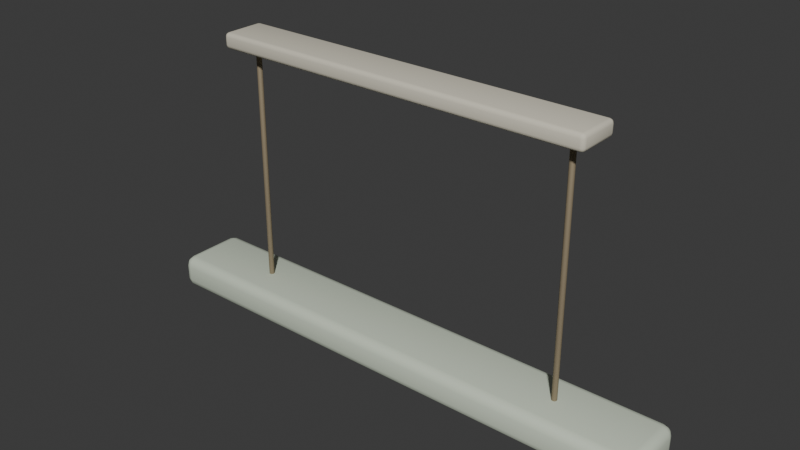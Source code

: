 # Source: linear-pendant.blend  (saved by Blender 5.2.44; exported with 4.5.12 LTS)
import bpy
from mathutils import Matrix  # noqa: F401  (used for matrix-valued properties, if any)

bpy.ops.wm.read_factory_settings(use_empty=True)
scene = bpy.context.scene
scene.name = 'Scene'

# ---- collections
col_collection = bpy.data.collections.new('Collection'); scene.collection.children.link(col_collection)

# ---- materials (node trees are filled in below, after node groups)
mat_variant_surface_001 = bpy.data.materials.new('variant-surface.001')
mat_variant_surface_001.diffuse_color = (0.62, 0.69, 0.56, 1.0)
mat_warm_diffuser = bpy.data.materials.new('warm-diffuser')
mat_warm_diffuser.diffuse_color = (0.95, 0.8, 0.52, 1.0)
mat_pulls_and_controls = bpy.data.materials.new('pulls-and-controls')
mat_pulls_and_controls.diffuse_color = (0.31, 0.25, 0.16, 1.0)
mat_cabinet_body = bpy.data.materials.new('cabinet-body')
mat_cabinet_body.diffuse_color = (0.69, 0.65, 0.53, 1.0)

# ---- material node trees
mat_variant_surface_001.use_nodes = True; mat_variant_surface_001.node_tree.nodes.clear()
_N = mat_variant_surface_001.node_tree.nodes; _L = mat_variant_surface_001.node_tree.links
n0 = _N.new('ShaderNodeBsdfPrincipled'); n0.name = 'Principled BSDF'; n0.location = (-200, 100)
n0.inputs[0].default_value = (0.62, 0.69, 0.56, 1.0)
n0.inputs[2].default_value = 0.95
n0.inputs[10].default_value = 0.005
n1 = _N.new('ShaderNodeOutputMaterial'); n1.name = 'Material Output'; n1.location = (200, 100)
_L.new(n0.outputs[0], n1.inputs[0])
n1.is_active_output = True
mat_warm_diffuser.use_nodes = True; mat_warm_diffuser.node_tree.nodes.clear()
_N = mat_warm_diffuser.node_tree.nodes; _L = mat_warm_diffuser.node_tree.links
n0 = _N.new('ShaderNodeBsdfPrincipled'); n0.name = 'Principled BSDF'; n0.location = (-200, 100)
n0.inputs[0].default_value = (0.95, 0.8, 0.52, 1.0)
n0.inputs[2].default_value = 0.85
n0.inputs[10].default_value = 0.005
n0.inputs[27].default_value = (1.0, 0.78, 0.4, 1.0)
n0.inputs[28].default_value = 0.4
n1 = _N.new('ShaderNodeOutputMaterial'); n1.name = 'Material Output'; n1.location = (200, 100)
_L.new(n0.outputs[0], n1.inputs[0])
n1.is_active_output = True
mat_pulls_and_controls.use_nodes = True; mat_pulls_and_controls.node_tree.nodes.clear()
_N = mat_pulls_and_controls.node_tree.nodes; _L = mat_pulls_and_controls.node_tree.links
n0 = _N.new('ShaderNodeBsdfPrincipled'); n0.name = 'Principled BSDF'; n0.location = (-200, 100)
n0.inputs[0].default_value = (0.31, 0.25, 0.16, 1.0)
n0.inputs[1].default_value = 0.25
n0.inputs[2].default_value = 0.68
n0.inputs[10].default_value = 0.005
n1 = _N.new('ShaderNodeOutputMaterial'); n1.name = 'Material Output'; n1.location = (200, 100)
_L.new(n0.outputs[0], n1.inputs[0])
n1.is_active_output = True
mat_cabinet_body.use_nodes = True; mat_cabinet_body.node_tree.nodes.clear()
_N = mat_cabinet_body.node_tree.nodes; _L = mat_cabinet_body.node_tree.links
n0 = _N.new('ShaderNodeBsdfPrincipled'); n0.name = 'Principled BSDF'; n0.location = (-200, 100)
n0.inputs[0].default_value = (0.69, 0.65, 0.53, 1.0)
n0.inputs[2].default_value = 0.94
n0.inputs[10].default_value = 0.005
n1 = _N.new('ShaderNodeOutputMaterial'); n1.name = 'Material Output'; n1.location = (200, 100)
_L.new(n0.outputs[0], n1.inputs[0])
n1.is_active_output = True

# ---- world
world_world = bpy.data.worlds.new('World'); scene.world = world_world
world_world.use_nodes = True; world_world.node_tree.nodes.clear()
_N = world_world.node_tree.nodes; _L = world_world.node_tree.links
n0 = _N.new('ShaderNodeOutputWorld'); n0.name = 'World Output'; n0.location = (200, 100)
n1 = _N.new('ShaderNodeBackground'); n1.name = 'Background'; n1.location = (-200, 100)
n1.inputs[0].default_value = (0.05088, 0.05088, 0.05088, 1.0)
_L.new(n1.outputs[0], n0.inputs[0])
n0.is_active_output = True
world_world.color = (0.05088, 0.05088, 0.05088)
world_world.sun_shadow_jitter_overblur = 0.0

# ---- meshes
me_cube_945 = bpy.data.meshes.new('Cube.945')
me_cube_945.from_pydata([(-0.579, -0.059, 0.0), (-0.579, -0.08, 0.021), (-0.6, -0.059, 0.021), (-0.579, -0.06949, 0.002806), (-0.5895, -0.059, 0.002806), (-0.589, -0.06904, 0.005531), (-0.5895, -0.07719, 0.021), (-0.579, -0.07719, 0.01051), (-0.589, -0.07447, 0.01096), (-0.5972, -0.059, 0.01051), (-0.5972, -0.06949, 0.021), (-0.5945, -0.06904, 0.01096), (-0.579, -0.08, 0.054), (-0.579, -0.059, 0.075), (-0.6, -0.059, 0.054), (-0.579, -0.07719, 0.06449), (-0.5895, -0.07719, 0.054), (-0.589, -0.07447, 0.06404), (-0.5895, -0.059, 0.07219), (-0.579, -0.06949, 0.07219), (-0.589, -0.06904, 0.06947), (-0.5972, -0.06949, 0.054), (-0.5972, -0.059, 0.06449), (-0.5945, -0.06904, 0.06404), (-0.579, 0.059, 0.0), (-0.6, 0.059, 0.021), (-0.579, 0.08, 0.021), (-0.5895, 0.059, 0.002806), (-0.579, 0.06949, 0.002806), (-0.589, 0.06904, 0.005531), (-0.5972, 0.06949, 0.021), (-0.5972, 0.059, 0.01051), (-0.5945, 0.06904, 0.01096), (-0.579, 0.07719, 0.01051), (-0.5895, 0.07719, 0.021), (-0.589, 0.07447, 0.01096), (-0.579, 0.059, 0.075), (-0.579, 0.08, 0.054), (-0.6, 0.059, 0.054), (-0.579, 0.06949, 0.07219), (-0.5895, 0.059, 0.07219), (-0.589, 0.06904, 0.06947), (-0.5895, 0.07719, 0.054), (-0.579, 0.07719, 0.06449), (-0.589, 0.07447, 0.06404), (-0.5972, 0.059, 0.06449), (-0.5972, 0.06949, 0.054), (-0.5945, 0.06904, 0.06404), (0.579, -0.059, 0.0), (0.6, -0.059, 0.021), (0.579, -0.08, 0.021), (0.5895, -0.059, 0.002806), (0.579, -0.06949, 0.002806), (0.589, -0.06904, 0.005531), (0.5972, -0.06949, 0.021), (0.5972, -0.059, 0.01051), (0.5945, -0.06904, 0.01096), (0.579, -0.07719, 0.01051), (0.5895, -0.07719, 0.021), (0.589, -0.07447, 0.01096), (0.579, -0.059, 0.075), (0.579, -0.08, 0.054), (0.6, -0.059, 0.054), (0.579, -0.06949, 0.07219), (0.5895, -0.059, 0.07219), (0.589, -0.06904, 0.06947), (0.5895, -0.07719, 0.054), (0.579, -0.07719, 0.06449), (0.589, -0.07447, 0.06404), (0.5972, -0.059, 0.06449), (0.5972, -0.06949, 0.054), (0.5945, -0.06904, 0.06404), (0.579, 0.059, 0.0), (0.579, 0.08, 0.021), (0.6, 0.059, 0.021), (0.579, 0.06949, 0.002806), (0.5895, 0.059, 0.002806), (0.589, 0.06904, 0.005531), (0.5895, 0.07719, 0.021), (0.579, 0.07719, 0.01051), (0.589, 0.07447, 0.01096), (0.5972, 0.059, 0.01051), (0.5972, 0.06949, 0.021), (0.5945, 0.06904, 0.01096), (0.579, 0.059, 0.075), (0.6, 0.059, 0.054), (0.579, 0.08, 0.054), (0.5895, 0.059, 0.07219), (0.579, 0.06949, 0.07219), (0.589, 0.06904, 0.06947), (0.5972, 0.06949, 0.054), (0.5972, 0.059, 0.06449), (0.5945, 0.06904, 0.06404), (0.579, 0.07719, 0.06449), (0.5895, 0.07719, 0.054), (0.589, 0.07447, 0.06404)], [], [(0, 3, 5, 4), (3, 7, 8, 5), (1, 6, 8, 7), (6, 10, 11, 8), (2, 9, 11, 10), (9, 4, 5, 11), (5, 8, 11), (12, 15, 17, 16), (15, 19, 20, 17), (13, 18, 20, 19), (18, 22, 23, 20), (14, 21, 23, 22), (21, 16, 17, 23), (17, 20, 23), (24, 27, 29, 28), (27, 31, 32, 29), (25, 30, 32, 31), (30, 34, 35, 32), (26, 33, 35, 34), (33, 28, 29, 35), (29, 32, 35), (36, 39, 41, 40), (39, 43, 44, 41), (37, 42, 44, 43), (42, 46, 47, 44), (38, 45, 47, 46), (45, 40, 41, 47), (41, 44, 47), (48, 51, 53, 52), (51, 55, 56, 53), (49, 54, 56, 55), (54, 58, 59, 56), (50, 57, 59, 58), (57, 52, 53, 59), (53, 56, 59), (60, 63, 65, 64), (63, 67, 68, 65), (61, 66, 68, 67), (66, 70, 71, 68), (62, 69, 71, 70), (69, 64, 65, 71), (65, 68, 71), (72, 75, 77, 76), (75, 79, 80, 77), (73, 78, 80, 79), (78, 82, 83, 80), (74, 81, 83, 82), (81, 76, 77, 83), (77, 80, 83), (84, 87, 89, 88), (87, 91, 92, 89), (85, 90, 92, 91), (90, 94, 95, 92), (86, 93, 95, 94), (93, 88, 89, 95), (89, 92, 95), (24, 0, 4, 27), (27, 4, 9, 31), (31, 9, 2, 25), (1, 12, 16, 6), (6, 16, 21, 10), (10, 21, 14, 2), (13, 36, 40, 18), (18, 40, 45, 22), (22, 45, 38, 14), (37, 26, 34, 42), (42, 34, 30, 46), (46, 30, 25, 38), (72, 24, 28, 75), (75, 28, 33, 79), (79, 33, 26, 73), (36, 84, 88, 39), (39, 88, 93, 43), (43, 93, 86, 37), (85, 74, 82, 90), (90, 82, 78, 94), (94, 78, 73, 86), (48, 72, 76, 51), (51, 76, 81, 55), (55, 81, 74, 49), (84, 60, 64, 87), (87, 64, 69, 91), (91, 69, 62, 85), (61, 50, 58, 66), (66, 58, 54, 70), (70, 54, 49, 62), (0, 48, 52, 3), (3, 52, 57, 7), (7, 57, 50, 1), (60, 13, 19, 63), (63, 19, 15, 67), (67, 15, 12, 61), (24, 72, 48, 0), (2, 14, 38, 25), (50, 61, 12, 1), (84, 36, 13, 60), (26, 37, 86, 73), (74, 85, 62, 49)])
me_cube_945.polygons.foreach_set('use_smooth', [True] * 98)
_uv = me_cube_945.uv_layers.new(name='UVMap')
_uv.uv.foreach_set('vector', [0.0383, 0.0383, 0.02088, 0.0383, 0.02162, 0.02162, 0.0383, 0.02088, 0.5532, 1.873, 0.5661, 1.87, 0.5668, 1.887, 0.5578, 1.889, 0.5835, 1.868, 0.5835, 1.886, 0.5668, 1.887, 0.5661, 1.87, 0.5835, 1.886, 0.5835, 1.902, 0.5668, 1.898, 0.5668, 1.887, 0.8463, 0.02346, 0.8289, 0.02478, 0.8296, 0.01006, 0.8463, 0.008075, 0.0383, 0.008075, 0.0383, 0.02088, 0.02162, 0.02162, 0.02162, 0.0126, 0.5578, 1.889, 0.5668, 1.887, 0.5668, 1.898, 0.6383, 1.868, 0.6557, 1.87, 0.655, 1.887, 0.6383, 1.886, 0.6557, 1.87, 0.6685, 1.873, 0.664, 1.889, 0.655, 1.887, 0.3109, 1.962, 0.3109, 1.979, 0.2942, 1.978, 0.2935, 1.962, 0.3109, 1.979, 0.3109, 1.992, 0.2942, 1.987, 0.2942, 1.978, 0.9011, 0.02346, 0.9011, 0.008075, 0.9178, 0.01006, 0.9185, 0.02478, 0.6383, 1.902, 0.6383, 1.886, 0.655, 1.887, 0.655, 1.898, 0.655, 1.887, 0.664, 1.889, 0.655, 1.898, 0.2343, 0.0383, 0.2343, 0.02088, 0.251, 0.02162, 0.2517, 0.0383, 0.8161, 0.2164, 0.8289, 0.2128, 0.8296, 0.23, 0.8206, 0.2326, 0.8463, 0.2114, 0.8463, 0.2295, 0.8296, 0.23, 0.8289, 0.2128, 0.8463, 0.2295, 0.8463, 0.2454, 0.8296, 0.2412, 0.8296, 0.23, 0.7149, 0.02346, 0.6975, 0.02478, 0.6982, 0.01006, 0.7149, 0.008075, 0.2645, 0.0383, 0.2517, 0.0383, 0.251, 0.02162, 0.26, 0.02162, 0.8206, 0.2326, 0.8296, 0.23, 0.8296, 0.2412, 0.5069, 1.962, 0.5243, 1.962, 0.5236, 1.978, 0.5069, 1.979, 0.5243, 1.962, 0.5371, 1.962, 0.5326, 1.978, 0.5236, 1.978, 0.7697, 0.02346, 0.7697, 0.008075, 0.7864, 0.01006, 0.7871, 0.02478, 0.9011, 0.2454, 0.9011, 0.2295, 0.9178, 0.23, 0.9178, 0.2412, 0.9011, 0.2114, 0.9185, 0.2128, 0.9178, 0.23, 0.9011, 0.2295, 0.9185, 0.2128, 0.9313, 0.2164, 0.9268, 0.2326, 0.9178, 0.23, 0.9268, 0.2326, 0.9178, 0.2412, 0.9178, 0.23, 0.0383, 1.962, 0.0383, 1.979, 0.02162, 1.978, 0.02088, 1.962, 0.8161, 0.4698, 0.8289, 0.4662, 0.8296, 0.4835, 0.8206, 0.486, 0.8463, 0.4649, 0.8463, 0.4829, 0.8296, 0.4835, 0.8289, 0.4662, 0.8463, 0.4829, 0.8463, 0.4988, 0.8296, 0.4947, 0.8296, 0.4835, 0.5835, 0.02346, 0.5661, 0.02478, 0.5668, 0.01006, 0.5835, 0.008075, 0.008075, 1.962, 0.02088, 1.962, 0.02162, 1.978, 0.0126, 1.978, 0.8206, 0.486, 0.8296, 0.4835, 0.8296, 0.4947, 0.3109, 0.0383, 0.2935, 0.0383, 0.2942, 0.02162, 0.3109, 0.02088, 0.2935, 0.0383, 0.2807, 0.0383, 0.2852, 0.02162, 0.2942, 0.02162, 0.6383, 0.02346, 0.6383, 0.008075, 0.655, 0.01006, 0.6557, 0.02478, 0.9011, 0.4988, 0.9011, 0.4829, 0.9178, 0.4835, 0.9178, 0.4947, 0.9011, 0.4649, 0.9185, 0.4662, 0.9178, 0.4835, 0.9011, 0.4829, 0.9185, 0.4662, 0.9313, 0.4698, 0.9268, 0.486, 0.9178, 0.4835, 0.9268, 0.486, 0.9178, 0.4947, 0.9178, 0.4835, 0.2343, 1.962, 0.2517, 1.962, 0.251, 1.978, 0.2343, 1.979, 0.6847, 1.873, 0.6975, 1.87, 0.6982, 1.887, 0.6892, 1.889, 0.7149, 1.868, 0.7149, 1.886, 0.6982, 1.887, 0.6975, 1.87, 0.7149, 1.886, 0.7149, 1.902, 0.6982, 1.898, 0.6982, 1.887, 0.8463, 0.2769, 0.8289, 0.2782, 0.8296, 0.2635, 0.8463, 0.2615, 0.2343, 1.992, 0.2343, 1.979, 0.251, 1.978, 0.251, 1.987, 0.6892, 1.889, 0.6982, 1.887, 0.6982, 1.898, 0.5069, 0.0383, 0.5069, 0.02088, 0.5236, 0.02162, 0.5243, 0.0383, 0.5069, 0.02088, 0.5069, 0.008075, 0.5236, 0.0126, 0.5236, 0.02162, 0.9011, 0.2769, 0.9011, 0.2615, 0.9178, 0.2635, 0.9185, 0.2782, 0.7697, 1.902, 0.7697, 1.886, 0.7864, 1.887, 0.7864, 1.898, 0.7697, 1.868, 0.7871, 1.87, 0.7864, 1.887, 0.7697, 1.886, 0.7871, 1.87, 0.7999, 1.873, 0.7954, 1.889, 0.7864, 1.887, 0.7954, 1.889, 0.7864, 1.898, 0.7864, 1.887, 0.2343, 0.0383, 0.0383, 0.0383, 0.0383, 0.02088, 0.2343, 0.02088, 0.2343, 0.02088, 0.0383, 0.02088, 0.0383, 0.008075, 0.2343, 0.008075, 0.8289, 0.2128, 0.8289, 0.02478, 0.8463, 0.02346, 0.8463, 0.2114, 0.5835, 1.868, 0.6383, 1.868, 0.6383, 1.886, 0.5835, 1.886, 0.5835, 1.886, 0.6383, 1.886, 0.6383, 1.902, 0.5835, 1.902, 0.8463, 0.008075, 0.9011, 0.008075, 0.9011, 0.02346, 0.8463, 0.02346, 0.3109, 1.962, 0.5069, 1.962, 0.5069, 1.979, 0.3109, 1.979, 0.3109, 1.979, 0.5069, 1.979, 0.5069, 1.992, 0.3109, 1.992, 0.9185, 0.02478, 0.9185, 0.2128, 0.9011, 0.2114, 0.9011, 0.02346, 0.7697, 0.02346, 0.7149, 0.02346, 0.7149, 0.008075, 0.7697, 0.008075, 0.9011, 0.2454, 0.8463, 0.2454, 0.8463, 0.2295, 0.9011, 0.2295, 0.9011, 0.2295, 0.8463, 0.2295, 0.8463, 0.2114, 0.9011, 0.2114, 0.2343, 1.962, 0.2343, 0.0383, 0.2517, 0.0383, 0.2517, 1.962, 0.2517, 1.962, 0.2517, 0.0383, 0.2645, 0.0383, 0.2645, 1.962, 0.6975, 1.87, 0.6975, 0.02478, 0.7149, 0.02346, 0.7149, 1.868, 0.5069, 1.962, 0.5069, 0.0383, 0.5243, 0.0383, 0.5243, 1.962, 0.5243, 1.962, 0.5243, 0.0383, 0.5371, 0.0383, 0.5371, 1.962, 0.7871, 0.02478, 0.7871, 1.87, 0.7697, 1.868, 0.7697, 0.02346, 0.9011, 0.2769, 0.8463, 0.2769, 0.8463, 0.2615, 0.9011, 0.2615, 0.7697, 1.902, 0.7149, 1.902, 0.7149, 1.886, 0.7697, 1.886, 0.7697, 1.886, 0.7149, 1.886, 0.7149, 1.868, 0.7697, 1.868, 0.0383, 1.962, 0.2343, 1.962, 0.2343, 1.979, 0.0383, 1.979, 0.0383, 1.979, 0.2343, 1.979, 0.2343, 1.992, 0.0383, 1.992, 0.8289, 0.4662, 0.8289, 0.2782, 0.8463, 0.2769, 0.8463, 0.4649, 0.5069, 0.0383, 0.3109, 0.0383, 0.3109, 0.02088, 0.5069, 0.02088, 0.5069, 0.02088, 0.3109, 0.02088, 0.3109, 0.008075, 0.5069, 0.008075, 0.9185, 0.2782, 0.9185, 0.4662, 0.9011, 0.4649, 0.9011, 0.2769, 0.6383, 0.02346, 0.5835, 0.02346, 0.5835, 0.008075, 0.6383, 0.008075, 0.9011, 0.4988, 0.8463, 0.4988, 0.8463, 0.4829, 0.9011, 0.4829, 0.9011, 0.4829, 0.8463, 0.4829, 0.8463, 0.4649, 0.9011, 0.4649, 0.0383, 0.0383, 0.0383, 1.962, 0.02088, 1.962, 0.02088, 0.0383, 0.02088, 0.0383, 0.02088, 1.962, 0.008075, 1.962, 0.008075, 0.0383, 0.5661, 1.87, 0.5661, 0.02478, 0.5835, 0.02346, 0.5835, 1.868, 0.3109, 0.0383, 0.3109, 1.962, 0.2935, 1.962, 0.2935, 0.0383, 0.2935, 0.0383, 0.2935, 1.962, 0.2807, 1.962, 0.2807, 0.0383, 0.6557, 0.02478, 0.6557, 1.87, 0.6383, 1.868, 0.6383, 0.02346, 0.2343, 0.0383, 0.2343, 1.962, 0.0383, 1.962, 0.0383, 0.0383, 0.8463, 0.02346, 0.9011, 0.02346, 0.9011, 0.2114, 0.8463, 0.2114, 0.5835, 0.02346, 0.6383, 0.02346, 0.6383, 1.868, 0.5835, 1.868, 0.5069, 0.0383, 0.5069, 1.962, 0.3109, 1.962, 0.3109, 0.0383, 0.7149, 0.02346, 0.7697, 0.02346, 0.7697, 1.868, 0.7149, 1.868, 0.8463, 0.2769, 0.9011, 0.2769, 0.9011, 0.4649, 0.8463, 0.4649])
me_cube_945.materials.append(mat_variant_surface_001)
me_cube_945.update()
me_cube_946 = bpy.data.meshes.new('Cube.946')
me_cube_946.from_pydata([(-0.5781, -0.05808, 0.0015), (-0.5781, -0.0625, 0.00592), (-0.5825, -0.05808, 0.00592), (-0.5781, -0.06029, 0.00209), (-0.5803, -0.05808, 0.00209), (-0.5802, -0.06019, 0.002664), (-0.5803, -0.06191, 0.00592), (-0.5781, -0.06191, 0.003713), (-0.5802, -0.06134, 0.003806), (-0.5819, -0.05808, 0.003713), (-0.5819, -0.06029, 0.00592), (-0.5813, -0.06019, 0.003806), (-0.5781, -0.0625, 0.01008), (-0.5781, -0.05808, 0.0145), (-0.5825, -0.05808, 0.01008), (-0.5781, -0.06191, 0.01229), (-0.5803, -0.06191, 0.01008), (-0.5802, -0.06134, 0.01219), (-0.5803, -0.05808, 0.01391), (-0.5781, -0.06029, 0.01391), (-0.5802, -0.06019, 0.01334), (-0.5819, -0.06029, 0.01008), (-0.5819, -0.05808, 0.01229), (-0.5813, -0.06019, 0.01219), (-0.5781, 0.05808, 0.0015), (-0.5825, 0.05808, 0.00592), (-0.5781, 0.0625, 0.00592), (-0.5803, 0.05808, 0.00209), (-0.5781, 0.06029, 0.00209), (-0.5802, 0.06019, 0.002664), (-0.5819, 0.06029, 0.00592), (-0.5819, 0.05808, 0.003713), (-0.5813, 0.06019, 0.003806), (-0.5781, 0.06191, 0.003713), (-0.5803, 0.06191, 0.00592), (-0.5802, 0.06134, 0.003806), (-0.5781, 0.05808, 0.0145), (-0.5781, 0.0625, 0.01008), (-0.5825, 0.05808, 0.01008), (-0.5781, 0.06029, 0.01391), (-0.5803, 0.05808, 0.01391), (-0.5802, 0.06019, 0.01334), (-0.5803, 0.06191, 0.01008), (-0.5781, 0.06191, 0.01229), (-0.5802, 0.06134, 0.01219), (-0.5819, 0.05808, 0.01229), (-0.5819, 0.06029, 0.01008), (-0.5813, 0.06019, 0.01219), (0.5781, -0.05808, 0.0015), (0.5825, -0.05808, 0.00592), (0.5781, -0.0625, 0.00592), (0.5803, -0.05808, 0.00209), (0.5781, -0.06029, 0.00209), (0.5802, -0.06019, 0.002664), (0.5819, -0.06029, 0.00592), (0.5819, -0.05808, 0.003713), (0.5813, -0.06019, 0.003806), (0.5781, -0.06191, 0.003713), (0.5803, -0.06191, 0.00592), (0.5802, -0.06134, 0.003806), (0.5781, -0.05808, 0.0145), (0.5781, -0.0625, 0.01008), (0.5825, -0.05808, 0.01008), (0.5781, -0.06029, 0.01391), (0.5803, -0.05808, 0.01391), (0.5802, -0.06019, 0.01334), (0.5803, -0.06191, 0.01008), (0.5781, -0.06191, 0.01229), (0.5802, -0.06134, 0.01219), (0.5819, -0.05808, 0.01229), (0.5819, -0.06029, 0.01008), (0.5813, -0.06019, 0.01219), (0.5781, 0.05808, 0.0015), (0.5781, 0.0625, 0.00592), (0.5825, 0.05808, 0.00592), (0.5781, 0.06029, 0.00209), (0.5803, 0.05808, 0.00209), (0.5802, 0.06019, 0.002664), (0.5803, 0.06191, 0.00592), (0.5781, 0.06191, 0.003713), (0.5802, 0.06134, 0.003806), (0.5819, 0.05808, 0.003713), (0.5819, 0.06029, 0.00592), (0.5813, 0.06019, 0.003806), (0.5781, 0.05808, 0.0145), (0.5825, 0.05808, 0.01008), (0.5781, 0.0625, 0.01008), (0.5803, 0.05808, 0.01391), (0.5781, 0.06029, 0.01391), (0.5802, 0.06019, 0.01334), (0.5819, 0.06029, 0.01008), (0.5819, 0.05808, 0.01229), (0.5813, 0.06019, 0.01219), (0.5781, 0.06191, 0.01229), (0.5803, 0.06191, 0.01008), (0.5802, 0.06134, 0.01219)], [], [(0, 3, 5, 4), (3, 7, 8, 5), (1, 6, 8, 7), (6, 10, 11, 8), (2, 9, 11, 10), (9, 4, 5, 11), (5, 8, 11), (12, 15, 17, 16), (15, 19, 20, 17), (13, 18, 20, 19), (18, 22, 23, 20), (14, 21, 23, 22), (21, 16, 17, 23), (17, 20, 23), (24, 27, 29, 28), (27, 31, 32, 29), (25, 30, 32, 31), (30, 34, 35, 32), (26, 33, 35, 34), (33, 28, 29, 35), (29, 32, 35), (36, 39, 41, 40), (39, 43, 44, 41), (37, 42, 44, 43), (42, 46, 47, 44), (38, 45, 47, 46), (45, 40, 41, 47), (41, 44, 47), (48, 51, 53, 52), (51, 55, 56, 53), (49, 54, 56, 55), (54, 58, 59, 56), (50, 57, 59, 58), (57, 52, 53, 59), (53, 56, 59), (60, 63, 65, 64), (63, 67, 68, 65), (61, 66, 68, 67), (66, 70, 71, 68), (62, 69, 71, 70), (69, 64, 65, 71), (65, 68, 71), (72, 75, 77, 76), (75, 79, 80, 77), (73, 78, 80, 79), (78, 82, 83, 80), (74, 81, 83, 82), (81, 76, 77, 83), (77, 80, 83), (84, 87, 89, 88), (87, 91, 92, 89), (85, 90, 92, 91), (90, 94, 95, 92), (86, 93, 95, 94), (93, 88, 89, 95), (89, 92, 95), (24, 0, 4, 27), (27, 4, 9, 31), (31, 9, 2, 25), (1, 12, 16, 6), (6, 16, 21, 10), (10, 21, 14, 2), (13, 36, 40, 18), (18, 40, 45, 22), (22, 45, 38, 14), (37, 26, 34, 42), (42, 34, 30, 46), (46, 30, 25, 38), (72, 24, 28, 75), (75, 28, 33, 79), (79, 33, 26, 73), (36, 84, 88, 39), (39, 88, 93, 43), (43, 93, 86, 37), (85, 74, 82, 90), (90, 82, 78, 94), (94, 78, 73, 86), (48, 72, 76, 51), (51, 76, 81, 55), (55, 81, 74, 49), (84, 60, 64, 87), (87, 64, 69, 91), (91, 69, 62, 85), (61, 50, 58, 66), (66, 58, 54, 70), (70, 54, 49, 62), (0, 48, 52, 3), (3, 52, 57, 7), (7, 57, 50, 1), (60, 13, 19, 63), (63, 19, 15, 67), (67, 15, 12, 61), (24, 72, 48, 0), (2, 14, 38, 25), (50, 61, 12, 1), (84, 36, 13, 60), (26, 37, 86, 73), (74, 85, 62, 49)])
me_cube_946.polygons.foreach_set('use_smooth', [True] * 98)
_uv = me_cube_946.uv_layers.new(name='UVMap')
_uv.uv.foreach_set('vector', [0.01198, 0.01198, 0.008203, 0.01198, 0.008362, 0.008362, 0.01198, 0.008202, 0.008203, 0.01198, 0.005426, 0.01198, 0.006407, 0.008362, 0.008362, 0.008362, 0.4935, 0.009272, 0.4932, 0.005832, 0.4965, 0.006419, 0.4969, 0.009719, 0.5143, 0.2272, 0.5143, 0.2307, 0.5107, 0.2305, 0.5107, 0.2281, 0.5143, 0.2346, 0.5105, 0.2343, 0.5107, 0.2305, 0.5143, 0.2307, 0.5105, 0.2343, 0.5077, 0.2335, 0.5087, 0.23, 0.5107, 0.2305, 0.5087, 0.23, 0.5107, 0.2281, 0.5107, 0.2305, 0.4866, 0.008866, 0.4826, 0.008881, 0.4826, 0.005599, 0.4863, 0.005426, 0.4826, 0.008881, 0.4793, 0.009357, 0.4802, 0.005934, 0.4826, 0.005599, 0.232, 1.988, 0.232, 1.992, 0.2284, 1.992, 0.2282, 1.988, 0.528, 0.2335, 0.5252, 0.2343, 0.525, 0.2305, 0.527, 0.23, 0.5214, 0.2346, 0.5214, 0.2307, 0.525, 0.2305, 0.5252, 0.2343, 0.5214, 0.2307, 0.5214, 0.2272, 0.525, 0.2281, 0.525, 0.2305, 0.525, 0.2281, 0.527, 0.23, 0.525, 0.2305, 0.2108, 0.01198, 0.2108, 0.008203, 0.2144, 0.008362, 0.2146, 0.01198, 0.2108, 0.008203, 0.2108, 0.005426, 0.2144, 0.006408, 0.2144, 0.008362, 0.5143, 0.4253, 0.5143, 0.4286, 0.5107, 0.4282, 0.5105, 0.425, 0.4547, 0.005426, 0.4547, 0.008203, 0.4511, 0.008362, 0.4511, 0.006407, 0.4547, 0.01198, 0.451, 0.01198, 0.4511, 0.008362, 0.4547, 0.008203, 0.451, 0.01198, 0.4482, 0.01198, 0.4492, 0.008362, 0.4511, 0.008362, 0.4492, 0.008362, 0.4511, 0.006407, 0.4511, 0.008362, 0.4308, 1.988, 0.4346, 1.988, 0.4344, 1.992, 0.4308, 1.992, 0.4684, 0.01198, 0.4656, 0.01198, 0.4655, 0.008362, 0.4674, 0.008362, 0.4619, 0.01198, 0.4619, 0.008202, 0.4655, 0.008362, 0.4656, 0.01198, 0.4619, 0.008202, 0.4619, 0.005426, 0.4655, 0.006407, 0.4655, 0.008362, 0.5214, 0.4253, 0.5252, 0.425, 0.525, 0.4282, 0.5214, 0.4286, 0.4308, 1.995, 0.4308, 1.992, 0.4344, 1.992, 0.4344, 1.994, 0.4674, 0.008362, 0.4655, 0.008362, 0.4655, 0.006407, 0.01198, 1.991, 0.01198, 1.995, 0.008362, 1.994, 0.008202, 1.991, 0.528, 0.011, 0.5252, 0.011, 0.525, 0.007381, 0.527, 0.007381, 0.5214, 0.011, 0.5214, 0.007221, 0.525, 0.007381, 0.5252, 0.011, 0.4925, 1.94, 0.4932, 1.936, 0.4965, 1.937, 0.496, 1.939, 0.4935, 1.932, 0.4969, 1.933, 0.4965, 1.937, 0.4932, 1.936, 0.005426, 1.991, 0.008202, 1.991, 0.008362, 1.994, 0.006407, 1.994, 0.527, 0.007381, 0.525, 0.007381, 0.525, 0.005426, 0.232, 0.009203, 0.2282, 0.009203, 0.2284, 0.005585, 0.232, 0.005426, 0.4793, 1.932, 0.4826, 1.932, 0.4826, 1.936, 0.4802, 1.936, 0.4866, 1.932, 0.4863, 1.936, 0.4826, 1.936, 0.4826, 1.932, 0.4863, 1.936, 0.4856, 1.939, 0.4821, 1.938, 0.4826, 1.936, 0.5143, 0.011, 0.5105, 0.011, 0.5107, 0.007381, 0.5143, 0.007221, 0.5105, 0.011, 0.5077, 0.011, 0.5087, 0.007381, 0.5107, 0.007381, 0.4802, 1.936, 0.4826, 1.936, 0.4821, 1.938, 0.2108, 1.991, 0.2146, 1.991, 0.2144, 1.994, 0.2108, 1.995, 0.4482, 1.991, 0.451, 1.991, 0.4511, 1.994, 0.4492, 1.994, 0.4547, 1.991, 0.4547, 1.995, 0.4511, 1.994, 0.451, 1.991, 0.5214, 0.2164, 0.5214, 0.2136, 0.525, 0.2134, 0.525, 0.2154, 0.5214, 0.2098, 0.5252, 0.2098, 0.525, 0.2134, 0.5214, 0.2136, 0.5252, 0.2098, 0.528, 0.2098, 0.527, 0.2134, 0.525, 0.2134, 0.527, 0.2134, 0.525, 0.2154, 0.525, 0.2134, 0.4308, 0.009203, 0.4308, 0.005426, 0.4344, 0.005586, 0.4346, 0.009203, 0.5077, 0.2098, 0.5105, 0.2098, 0.5107, 0.2134, 0.5087, 0.2134, 0.5143, 0.2098, 0.5143, 0.2136, 0.5107, 0.2134, 0.5105, 0.2098, 0.5143, 0.2136, 0.5143, 0.2164, 0.5107, 0.2154, 0.5107, 0.2134, 0.4619, 1.991, 0.4656, 1.991, 0.4655, 1.994, 0.4619, 1.995, 0.4373, 0.009203, 0.4346, 0.009203, 0.4344, 0.005586, 0.4364, 0.005586, 0.5087, 0.2134, 0.5107, 0.2134, 0.5107, 0.2154, 0.2108, 0.01198, 0.01198, 0.01198, 0.01198, 0.008202, 0.2108, 0.008203, 0.2108, 0.008203, 0.01198, 0.008202, 0.01198, 0.005426, 0.2108, 0.005426, 0.5105, 0.425, 0.5105, 0.2343, 0.5143, 0.2346, 0.5143, 0.4253, 0.4935, 0.009272, 0.4866, 0.008866, 0.4863, 0.005426, 0.4932, 0.005832, 0.5143, 0.2272, 0.5214, 0.2272, 0.5214, 0.2307, 0.5143, 0.2307, 0.5143, 0.2307, 0.5214, 0.2307, 0.5214, 0.2346, 0.5143, 0.2346, 0.232, 1.988, 0.4308, 1.988, 0.4308, 1.992, 0.232, 1.992, 0.232, 1.992, 0.4308, 1.992, 0.4308, 1.995, 0.232, 1.995, 0.5252, 0.2343, 0.5252, 0.425, 0.5214, 0.4253, 0.5214, 0.2346, 0.4619, 0.01198, 0.4547, 0.01198, 0.4547, 0.008203, 0.4619, 0.008202, 0.4619, 0.008202, 0.4547, 0.008203, 0.4547, 0.005426, 0.4619, 0.005426, 0.5214, 0.4286, 0.5143, 0.4286, 0.5143, 0.4253, 0.5214, 0.4253, 0.2108, 1.991, 0.2108, 0.01198, 0.2146, 0.01198, 0.2146, 1.991, 0.2146, 1.991, 0.2146, 0.01198, 0.2173, 0.01198, 0.2173, 1.991, 0.451, 1.991, 0.451, 0.01198, 0.4547, 0.01198, 0.4547, 1.991, 0.4308, 1.988, 0.4308, 0.009203, 0.4346, 0.009203, 0.4346, 1.988, 0.4346, 1.988, 0.4346, 0.009203, 0.4373, 0.009203, 0.4373, 1.988, 0.4656, 0.01198, 0.4656, 1.991, 0.4619, 1.991, 0.4619, 0.01198, 0.5143, 0.2098, 0.5214, 0.2098, 0.5214, 0.2136, 0.5143, 0.2136, 0.5143, 0.2136, 0.5214, 0.2136, 0.5214, 0.2164, 0.5143, 0.2164, 0.4619, 1.995, 0.4547, 1.995, 0.4547, 1.991, 0.4619, 1.991, 0.01198, 1.991, 0.2108, 1.991, 0.2108, 1.995, 0.01198, 1.995, 0.528, 0.011, 0.528, 0.2098, 0.5252, 0.2098, 0.5252, 0.011, 0.5252, 0.011, 0.5252, 0.2098, 0.5214, 0.2098, 0.5214, 0.011, 0.4308, 0.009203, 0.232, 0.009203, 0.232, 0.005426, 0.4308, 0.005426, 0.5077, 0.2098, 0.5077, 0.011, 0.5105, 0.011, 0.5105, 0.2098, 0.5105, 0.2098, 0.5105, 0.011, 0.5143, 0.011, 0.5143, 0.2098, 0.4866, 1.932, 0.4935, 1.932, 0.4932, 1.936, 0.4863, 1.936, 0.4863, 1.936, 0.4932, 1.936, 0.4925, 1.94, 0.4856, 1.939, 0.5143, 0.007221, 0.5214, 0.007221, 0.5214, 0.011, 0.5143, 0.011, 0.01198, 0.01198, 0.01198, 1.991, 0.008202, 1.991, 0.008203, 0.01198, 0.008203, 0.01198, 0.008202, 1.991, 0.005426, 1.991, 0.005426, 0.01198, 0.4969, 0.009719, 0.4969, 1.933, 0.4935, 1.932, 0.4935, 0.009272, 0.232, 0.009203, 0.232, 1.988, 0.2282, 1.988, 0.2282, 0.009203, 0.4793, 1.932, 0.4793, 0.009357, 0.4826, 0.008881, 0.4826, 1.932, 0.4826, 1.932, 0.4826, 0.008881, 0.4866, 0.008866, 0.4866, 1.932, 0.2108, 0.01198, 0.2108, 1.991, 0.01198, 1.991, 0.01198, 0.01198, 0.5143, 0.2346, 0.5214, 0.2346, 0.5214, 0.4253, 0.5143, 0.4253, 0.4935, 1.932, 0.4866, 1.932, 0.4866, 0.008866, 0.4935, 0.009272, 0.4308, 0.009203, 0.4308, 1.988, 0.232, 1.988, 0.232, 0.009203, 0.4547, 0.01198, 0.4619, 0.01198, 0.4619, 1.991, 0.4547, 1.991, 0.5214, 0.2098, 0.5143, 0.2098, 0.5143, 0.011, 0.5214, 0.011])
me_cube_946.materials.append(mat_warm_diffuser)
me_cube_946.update()
me_cone_287 = bpy.data.meshes.new('Cone.287')
me_cone_287.from_pydata([(-0.384, -0.005255, 0.075), (-0.384, -0.006, 0.07572), (-0.384, -0.005782, 0.07521), (-0.384, -0.005255, 0.617), (-0.384, -0.006, 0.6163), (-0.384, -0.005782, 0.6168), (-0.3866, -0.004551, 0.075), (-0.387, -0.005196, 0.07572), (-0.3869, -0.005007, 0.07521), (-0.3866, -0.004551, 0.617), (-0.387, -0.005196, 0.6163), (-0.3869, -0.005007, 0.6168), (-0.3886, -0.002627, 0.075), (-0.3892, -0.003, 0.07572), (-0.389, -0.002891, 0.07521), (-0.3886, -0.002627, 0.617), (-0.3892, -0.003, 0.6163), (-0.389, -0.002891, 0.6168), (-0.3893, -7.789e-10, 0.075), (-0.39, -9.06e-10, 0.07572), (-0.3898, -8.694e-10, 0.07521), (-0.3893, -8.08e-10, 0.617), (-0.39, -9.06e-10, 0.6163), (-0.3898, -8.766e-10, 0.6168), (-0.3886, 0.002627, 0.075), (-0.3892, 0.003, 0.07572), (-0.389, 0.002891, 0.07521), (-0.3886, 0.002627, 0.617), (-0.3892, 0.003, 0.6163), (-0.389, 0.002891, 0.6168), (-0.3866, 0.004551, 0.075), (-0.387, 0.005196, 0.07572), (-0.3869, 0.005007, 0.07521), (-0.3866, 0.004551, 0.617), (-0.387, 0.005196, 0.6163), (-0.3869, 0.005007, 0.6168), (-0.384, 0.005255, 0.075), (-0.384, 0.006, 0.07572), (-0.384, 0.005782, 0.07521), (-0.384, 0.005255, 0.617), (-0.384, 0.006, 0.6163), (-0.384, 0.005782, 0.6168), (-0.3814, 0.004551, 0.075), (-0.381, 0.005196, 0.07572), (-0.3811, 0.005007, 0.07521), (-0.3814, 0.004551, 0.617), (-0.381, 0.005196, 0.6163), (-0.3811, 0.005007, 0.6168), (-0.3794, 0.002627, 0.075), (-0.3788, 0.003, 0.07572), (-0.379, 0.002891, 0.07521), (-0.3794, 0.002627, 0.617), (-0.3788, 0.003, 0.6163), (-0.379, 0.002891, 0.6168), (-0.3787, 7.789e-10, 0.075), (-0.378, 9.06e-10, 0.07572), (-0.3782, 8.694e-10, 0.07521), (-0.3787, 8.08e-10, 0.617), (-0.378, 9.06e-10, 0.6163), (-0.3782, 8.766e-10, 0.6168), (-0.3794, -0.002627, 0.075), (-0.3788, -0.003, 0.07572), (-0.379, -0.002891, 0.07521), (-0.3794, -0.002627, 0.617), (-0.3788, -0.003, 0.6163), (-0.379, -0.002891, 0.6168), (-0.3814, -0.004551, 0.075), (-0.381, -0.005196, 0.07572), (-0.3811, -0.005007, 0.07521), (-0.3814, -0.004551, 0.617), (-0.381, -0.005196, 0.6163), (-0.3811, -0.005007, 0.6168)], [], [(1, 7, 8, 2), (2, 8, 6, 0), (10, 4, 5, 11), (11, 5, 3, 9), (7, 13, 14, 8), (8, 14, 12, 6), (16, 10, 11, 17), (17, 11, 9, 15), (13, 19, 20, 14), (14, 20, 18, 12), (22, 16, 17, 23), (23, 17, 15, 21), (19, 25, 26, 20), (20, 26, 24, 18), (28, 22, 23, 29), (29, 23, 21, 27), (25, 31, 32, 26), (26, 32, 30, 24), (34, 28, 29, 35), (35, 29, 27, 33), (31, 37, 38, 32), (32, 38, 36, 30), (40, 34, 35, 41), (41, 35, 33, 39), (37, 43, 44, 38), (38, 44, 42, 36), (46, 40, 41, 47), (47, 41, 39, 45), (43, 49, 50, 44), (44, 50, 48, 42), (52, 46, 47, 53), (53, 47, 45, 51), (49, 55, 56, 50), (50, 56, 54, 48), (58, 52, 53, 59), (59, 53, 51, 57), (55, 61, 62, 56), (56, 62, 60, 54), (64, 58, 59, 65), (65, 59, 57, 63), (61, 67, 68, 62), (62, 68, 66, 60), (70, 64, 65, 71), (71, 65, 63, 69), (67, 1, 2, 68), (68, 2, 0, 66), (4, 70, 71, 5), (5, 71, 69, 3), (0, 6, 12, 18, 24, 30, 36, 42, 48, 54, 60, 66), (1, 4, 10, 7), (67, 70, 4, 1), (9, 3, 69, 63, 57, 51, 45, 39, 33, 27, 21, 15), (7, 10, 16, 13), (13, 16, 22, 19), (19, 22, 28, 25), (25, 28, 34, 31), (31, 34, 40, 37), (37, 40, 46, 43), (43, 46, 52, 49), (49, 52, 58, 55), (55, 58, 64, 61), (61, 64, 70, 67)])
me_cone_287.polygons.foreach_set('use_smooth', [True] * 62)
_uv = me_cone_287.uv_layers.new(name='UVMap')
_uv.uv.foreach_set('vector', [0.02457, 1.995, 0.03447, 1.995, 0.0339, 1.997, 0.02436, 1.997, 0.1945, 0.0769, 0.1891, 0.08644, 0.1879, 0.08506, 0.1928, 0.07639, 0.03447, 0.005113, 0.02457, 0.005113, 0.02436, 0.003239, 0.0339, 0.003239, 0.1891, 0.008747, 0.1945, 0.01829, 0.1928, 0.01879, 0.1879, 0.01012, 0.04095, 1.995, 0.05085, 1.995, 0.05106, 1.997, 0.04152, 1.997, 0.1891, 0.08644, 0.1797, 0.09194, 0.1793, 0.09007, 0.1879, 0.08506, 0.05085, 0.005113, 0.04095, 0.005113, 0.04152, 0.003239, 0.05106, 0.003239, 0.1797, 0.003239, 0.1891, 0.008747, 0.1879, 0.01012, 0.1793, 0.005113, 0.05085, 1.995, 0.06228, 1.995, 0.06208, 1.997, 0.05106, 1.997, 0.1797, 0.09194, 0.1689, 0.09194, 0.1695, 0.09007, 0.1793, 0.09007, 0.06228, 0.005113, 0.05085, 0.005113, 0.05106, 0.003239, 0.06208, 0.003239, 0.1689, 0.003239, 0.1797, 0.003239, 0.1793, 0.005113, 0.1695, 0.005113, 0.06228, 1.995, 0.07218, 1.995, 0.07162, 1.997, 0.06208, 1.997, 0.1689, 0.09194, 0.1595, 0.08644, 0.161, 0.08506, 0.1695, 0.09007, 0.07218, 0.005113, 0.06228, 0.005113, 0.06208, 0.003239, 0.07162, 0.003239, 0.1595, 0.008747, 0.1689, 0.003239, 0.1695, 0.005113, 0.161, 0.01012, 0.07866, 1.995, 0.08856, 1.995, 0.08877, 1.997, 0.07923, 1.997, 0.1595, 0.08644, 0.1541, 0.0769, 0.1561, 0.07639, 0.161, 0.08506, 0.08856, 0.005113, 0.07866, 0.005113, 0.07923, 0.003239, 0.08877, 0.003239, 0.1541, 0.01829, 0.1595, 0.008747, 0.161, 0.01012, 0.1561, 0.01879, 0.08856, 1.995, 0.1, 1.995, 0.09979, 1.997, 0.08877, 1.997, 0.1541, 0.0769, 0.1541, 0.06588, 0.1561, 0.06638, 0.1561, 0.07639, 0.1, 0.005113, 0.08856, 0.005113, 0.08877, 0.003239, 0.09979, 0.003239, 0.1541, 0.0293, 0.1541, 0.01829, 0.1561, 0.01879, 0.1561, 0.0288, 0.1, 1.995, 0.1099, 1.995, 0.1093, 1.997, 0.09979, 1.997, 0.1541, 0.06588, 0.1595, 0.05634, 0.161, 0.05771, 0.1561, 0.06638, 0.1099, 0.005113, 0.1, 0.005113, 0.09979, 0.003239, 0.1093, 0.003239, 0.1595, 0.03884, 0.1541, 0.0293, 0.1561, 0.0288, 0.161, 0.03747, 0.1164, 1.995, 0.1263, 1.995, 0.1265, 1.997, 0.1169, 1.997, 0.1595, 0.05634, 0.1689, 0.05083, 0.1695, 0.0527, 0.161, 0.05771, 0.1263, 0.005113, 0.1164, 0.005113, 0.1169, 0.003239, 0.1265, 0.003239, 0.1689, 0.04435, 0.1595, 0.03884, 0.161, 0.03747, 0.1695, 0.04248, 0.1263, 1.995, 0.1377, 1.995, 0.1375, 1.997, 0.1265, 1.997, 0.1689, 0.05083, 0.1797, 0.05083, 0.1793, 0.0527, 0.1695, 0.0527, 0.1377, 0.005113, 0.1263, 0.005113, 0.1265, 0.003239, 0.1375, 0.003239, 0.1797, 0.04435, 0.1689, 0.04435, 0.1695, 0.04248, 0.1793, 0.04248, 0.1377, 1.995, 0.1476, 1.995, 0.147, 1.997, 0.1375, 1.997, 0.1797, 0.05083, 0.1891, 0.05634, 0.1879, 0.05771, 0.1793, 0.0527, 0.1476, 0.005113, 0.1377, 0.005113, 0.1375, 0.003239, 0.147, 0.003239, 0.1891, 0.03884, 0.1797, 0.04435, 0.1793, 0.04248, 0.1879, 0.03747, 0.003239, 1.995, 0.01314, 1.995, 0.01335, 1.997, 0.003807, 1.997, 0.1891, 0.05634, 0.1945, 0.06588, 0.1928, 0.06638, 0.1879, 0.05771, 0.01314, 0.005113, 0.003239, 0.005113, 0.003807, 0.003239, 0.01335, 0.003239, 0.1945, 0.0293, 0.1891, 0.03884, 0.1879, 0.03747, 0.1928, 0.0288, 0.01314, 1.995, 0.02457, 1.995, 0.02436, 1.997, 0.01335, 1.997, 0.1945, 0.06588, 0.1945, 0.0769, 0.1928, 0.07639, 0.1928, 0.06638, 0.02457, 0.005113, 0.01314, 0.005113, 0.01335, 0.003239, 0.02436, 0.003239, 0.1945, 0.01829, 0.1945, 0.0293, 0.1928, 0.0288, 0.1928, 0.01879, 0.1928, 0.07639, 0.1879, 0.08506, 0.1793, 0.09007, 0.1695, 0.09007, 0.161, 0.08506, 0.1561, 0.07639, 0.1561, 0.06638, 0.161, 0.05771, 0.1695, 0.0527, 0.1793, 0.0527, 0.1879, 0.05771, 0.1928, 0.06638, 0.02457, 1.995, 0.02457, 0.005113, 0.03447, 0.005113, 0.03447, 1.995, 0.01314, 1.995, 0.01314, 0.005113, 0.02457, 0.005113, 0.02457, 1.995, 0.1879, 0.01012, 0.1928, 0.01879, 0.1928, 0.0288, 0.1879, 0.03747, 0.1793, 0.04248, 0.1695, 0.04248, 0.161, 0.03747, 0.1561, 0.0288, 0.1561, 0.01879, 0.161, 0.01012, 0.1695, 0.005113, 0.1793, 0.005113, 0.04095, 1.995, 0.04095, 0.005113, 0.05085, 0.005113, 0.05085, 1.995, 0.05085, 1.995, 0.05085, 0.005113, 0.06228, 0.005113, 0.06228, 1.995, 0.06228, 1.995, 0.06228, 0.005113, 0.07218, 0.005113, 0.07218, 1.995, 0.07866, 1.995, 0.07866, 0.005113, 0.08856, 0.005113, 0.08856, 1.995, 0.08856, 1.995, 0.08856, 0.005113, 0.1, 0.005113, 0.1, 1.995, 0.1, 1.995, 0.1, 0.005113, 0.1099, 0.005113, 0.1099, 1.995, 0.1164, 1.995, 0.1164, 0.005113, 0.1263, 0.005113, 0.1263, 1.995, 0.1263, 1.995, 0.1263, 0.005113, 0.1377, 0.005113, 0.1377, 1.995, 0.1377, 1.995, 0.1377, 0.005113, 0.1476, 0.005113, 0.1476, 1.995, 0.003239, 1.995, 0.003239, 0.005113, 0.01314, 0.005113, 0.01314, 1.995])
me_cone_287.materials.append(mat_pulls_and_controls)
me_cone_287.update()
me_cone_288 = bpy.data.meshes.new('Cone.288')
me_cone_288.from_pydata([(0.384, -0.005255, 0.075), (0.384, -0.006, 0.07572), (0.384, -0.005782, 0.07521), (0.384, -0.005255, 0.617), (0.384, -0.006, 0.6163), (0.384, -0.005782, 0.6168), (0.3814, -0.004551, 0.075), (0.381, -0.005196, 0.07572), (0.3811, -0.005007, 0.07521), (0.3814, -0.004551, 0.617), (0.381, -0.005196, 0.6163), (0.3811, -0.005007, 0.6168), (0.3794, -0.002627, 0.075), (0.3788, -0.003, 0.07572), (0.379, -0.002891, 0.07521), (0.3794, -0.002627, 0.617), (0.3788, -0.003, 0.6163), (0.379, -0.002891, 0.6168), (0.3787, -7.789e-10, 0.075), (0.378, -9.06e-10, 0.07572), (0.3782, -8.694e-10, 0.07521), (0.3787, -8.08e-10, 0.617), (0.378, -9.06e-10, 0.6163), (0.3782, -8.766e-10, 0.6168), (0.3794, 0.002627, 0.075), (0.3788, 0.003, 0.07572), (0.379, 0.002891, 0.07521), (0.3794, 0.002627, 0.617), (0.3788, 0.003, 0.6163), (0.379, 0.002891, 0.6168), (0.3814, 0.004551, 0.075), (0.381, 0.005196, 0.07572), (0.3811, 0.005007, 0.07521), (0.3814, 0.004551, 0.617), (0.381, 0.005196, 0.6163), (0.3811, 0.005007, 0.6168), (0.384, 0.005255, 0.075), (0.384, 0.006, 0.07572), (0.384, 0.005782, 0.07521), (0.384, 0.005255, 0.617), (0.384, 0.006, 0.6163), (0.384, 0.005782, 0.6168), (0.3866, 0.004551, 0.075), (0.387, 0.005196, 0.07572), (0.3869, 0.005007, 0.07521), (0.3866, 0.004551, 0.617), (0.387, 0.005196, 0.6163), (0.3869, 0.005007, 0.6168), (0.3886, 0.002627, 0.075), (0.3892, 0.003, 0.07572), (0.389, 0.002891, 0.07521), (0.3886, 0.002627, 0.617), (0.3892, 0.003, 0.6163), (0.389, 0.002891, 0.6168), (0.3893, 7.789e-10, 0.075), (0.39, 9.06e-10, 0.07572), (0.3898, 8.694e-10, 0.07521), (0.3893, 8.08e-10, 0.617), (0.39, 9.06e-10, 0.6163), (0.3898, 8.766e-10, 0.6168), (0.3886, -0.002627, 0.075), (0.3892, -0.003, 0.07572), (0.389, -0.002891, 0.07521), (0.3886, -0.002627, 0.617), (0.3892, -0.003, 0.6163), (0.389, -0.002891, 0.6168), (0.3866, -0.004551, 0.075), (0.387, -0.005196, 0.07572), (0.3869, -0.005007, 0.07521), (0.3866, -0.004551, 0.617), (0.387, -0.005196, 0.6163), (0.3869, -0.005007, 0.6168)], [], [(1, 7, 8, 2), (2, 8, 6, 0), (10, 4, 5, 11), (11, 5, 3, 9), (7, 13, 14, 8), (8, 14, 12, 6), (16, 10, 11, 17), (17, 11, 9, 15), (13, 19, 20, 14), (14, 20, 18, 12), (22, 16, 17, 23), (23, 17, 15, 21), (19, 25, 26, 20), (20, 26, 24, 18), (28, 22, 23, 29), (29, 23, 21, 27), (25, 31, 32, 26), (26, 32, 30, 24), (34, 28, 29, 35), (35, 29, 27, 33), (31, 37, 38, 32), (32, 38, 36, 30), (40, 34, 35, 41), (41, 35, 33, 39), (37, 43, 44, 38), (38, 44, 42, 36), (46, 40, 41, 47), (47, 41, 39, 45), (43, 49, 50, 44), (44, 50, 48, 42), (52, 46, 47, 53), (53, 47, 45, 51), (49, 55, 56, 50), (50, 56, 54, 48), (58, 52, 53, 59), (59, 53, 51, 57), (55, 61, 62, 56), (56, 62, 60, 54), (64, 58, 59, 65), (65, 59, 57, 63), (61, 67, 68, 62), (62, 68, 66, 60), (70, 64, 65, 71), (71, 65, 63, 69), (67, 1, 2, 68), (68, 2, 0, 66), (4, 70, 71, 5), (5, 71, 69, 3), (0, 6, 12, 18, 24, 30, 36, 42, 48, 54, 60, 66), (1, 4, 10, 7), (67, 70, 4, 1), (9, 3, 69, 63, 57, 51, 45, 39, 33, 27, 21, 15), (7, 10, 16, 13), (13, 16, 22, 19), (19, 22, 28, 25), (25, 28, 34, 31), (31, 34, 40, 37), (37, 40, 46, 43), (43, 46, 52, 49), (49, 52, 58, 55), (55, 58, 64, 61), (61, 64, 70, 67)])
me_cone_288.polygons.foreach_set('use_smooth', [True] * 62)
_uv = me_cone_288.uv_layers.new(name='UVMap')
_uv.uv.foreach_set('vector', [0.02457, 1.995, 0.03447, 1.995, 0.0339, 1.997, 0.02436, 1.997, 0.1945, 0.0769, 0.1891, 0.08644, 0.1879, 0.08506, 0.1928, 0.07639, 0.03447, 0.005113, 0.02457, 0.005113, 0.02436, 0.003239, 0.0339, 0.003239, 0.1891, 0.008747, 0.1945, 0.01829, 0.1928, 0.01879, 0.1879, 0.01012, 0.04095, 1.995, 0.05085, 1.995, 0.05106, 1.997, 0.04152, 1.997, 0.1891, 0.08644, 0.1797, 0.09194, 0.1793, 0.09007, 0.1879, 0.08506, 0.05085, 0.005113, 0.04095, 0.005113, 0.04152, 0.003239, 0.05106, 0.003239, 0.1797, 0.003239, 0.1891, 0.008747, 0.1879, 0.01012, 0.1793, 0.005113, 0.05085, 1.995, 0.06228, 1.995, 0.06208, 1.997, 0.05106, 1.997, 0.1797, 0.09194, 0.1689, 0.09194, 0.1695, 0.09007, 0.1793, 0.09007, 0.06228, 0.005113, 0.05085, 0.005113, 0.05106, 0.003239, 0.06208, 0.003239, 0.1689, 0.003239, 0.1797, 0.003239, 0.1793, 0.005113, 0.1695, 0.005113, 0.06228, 1.995, 0.07218, 1.995, 0.07162, 1.997, 0.06208, 1.997, 0.1689, 0.09194, 0.1595, 0.08644, 0.161, 0.08506, 0.1695, 0.09007, 0.07218, 0.005113, 0.06228, 0.005113, 0.06208, 0.003239, 0.07162, 0.003239, 0.1595, 0.008747, 0.1689, 0.003239, 0.1695, 0.005113, 0.161, 0.01012, 0.07866, 1.995, 0.08856, 1.995, 0.08877, 1.997, 0.07923, 1.997, 0.1595, 0.08644, 0.1541, 0.0769, 0.1561, 0.07639, 0.161, 0.08506, 0.08856, 0.005113, 0.07866, 0.005113, 0.07923, 0.003239, 0.08877, 0.003239, 0.1541, 0.01829, 0.1595, 0.008747, 0.161, 0.01012, 0.1561, 0.01879, 0.08856, 1.995, 0.1, 1.995, 0.09979, 1.997, 0.08877, 1.997, 0.1541, 0.0769, 0.1541, 0.06588, 0.1561, 0.06638, 0.1561, 0.07639, 0.1, 0.005113, 0.08856, 0.005113, 0.08877, 0.003239, 0.09979, 0.003239, 0.1541, 0.0293, 0.1541, 0.01829, 0.1561, 0.01879, 0.1561, 0.0288, 0.1, 1.995, 0.1099, 1.995, 0.1093, 1.997, 0.09979, 1.997, 0.1541, 0.06588, 0.1595, 0.05634, 0.161, 0.05771, 0.1561, 0.06638, 0.1099, 0.005113, 0.1, 0.005113, 0.09979, 0.003239, 0.1093, 0.003239, 0.1595, 0.03884, 0.1541, 0.0293, 0.1561, 0.0288, 0.161, 0.03747, 0.1164, 1.995, 0.1263, 1.995, 0.1265, 1.997, 0.1169, 1.997, 0.1595, 0.05634, 0.1689, 0.05083, 0.1695, 0.0527, 0.161, 0.05771, 0.1263, 0.005113, 0.1164, 0.005113, 0.1169, 0.003239, 0.1265, 0.003239, 0.1689, 0.04435, 0.1595, 0.03884, 0.161, 0.03747, 0.1695, 0.04248, 0.1263, 1.995, 0.1377, 1.995, 0.1375, 1.997, 0.1265, 1.997, 0.1689, 0.05083, 0.1797, 0.05083, 0.1793, 0.0527, 0.1695, 0.0527, 0.1377, 0.005113, 0.1263, 0.005113, 0.1265, 0.003239, 0.1375, 0.003239, 0.1797, 0.04435, 0.1689, 0.04435, 0.1695, 0.04248, 0.1793, 0.04248, 0.1377, 1.995, 0.1476, 1.995, 0.147, 1.997, 0.1375, 1.997, 0.1797, 0.05083, 0.1891, 0.05634, 0.1879, 0.05771, 0.1793, 0.0527, 0.1476, 0.005113, 0.1377, 0.005113, 0.1375, 0.003239, 0.147, 0.003239, 0.1891, 0.03884, 0.1797, 0.04435, 0.1793, 0.04248, 0.1879, 0.03747, 0.003239, 1.995, 0.01314, 1.995, 0.01335, 1.997, 0.003807, 1.997, 0.1891, 0.05634, 0.1945, 0.06588, 0.1928, 0.06638, 0.1879, 0.05771, 0.01314, 0.005113, 0.003239, 0.005113, 0.003807, 0.003239, 0.01335, 0.003239, 0.1945, 0.0293, 0.1891, 0.03884, 0.1879, 0.03747, 0.1928, 0.0288, 0.01314, 1.995, 0.02457, 1.995, 0.02436, 1.997, 0.01335, 1.997, 0.1945, 0.06588, 0.1945, 0.0769, 0.1928, 0.07639, 0.1928, 0.06638, 0.02457, 0.005113, 0.01314, 0.005113, 0.01335, 0.003239, 0.02436, 0.003239, 0.1945, 0.01829, 0.1945, 0.0293, 0.1928, 0.0288, 0.1928, 0.01879, 0.1928, 0.07639, 0.1879, 0.08506, 0.1793, 0.09007, 0.1695, 0.09007, 0.161, 0.08506, 0.1561, 0.07639, 0.1561, 0.06638, 0.161, 0.05771, 0.1695, 0.0527, 0.1793, 0.0527, 0.1879, 0.05771, 0.1928, 0.06638, 0.02457, 1.995, 0.02457, 0.005113, 0.03447, 0.005113, 0.03447, 1.995, 0.01314, 1.995, 0.01314, 0.005113, 0.02457, 0.005113, 0.02457, 1.995, 0.1879, 0.01012, 0.1928, 0.01879, 0.1928, 0.0288, 0.1879, 0.03747, 0.1793, 0.04248, 0.1695, 0.04248, 0.161, 0.03747, 0.1561, 0.0288, 0.1561, 0.01879, 0.161, 0.01012, 0.1695, 0.005113, 0.1793, 0.005113, 0.04095, 1.995, 0.04095, 0.005113, 0.05085, 0.005113, 0.05085, 1.995, 0.05085, 1.995, 0.05085, 0.005113, 0.06228, 0.005113, 0.06228, 1.995, 0.06228, 1.995, 0.06228, 0.005113, 0.07218, 0.005113, 0.07218, 1.995, 0.07866, 1.995, 0.07866, 0.005113, 0.08856, 0.005113, 0.08856, 1.995, 0.08856, 1.995, 0.08856, 0.005113, 0.1, 0.005113, 0.1, 1.995, 0.1, 1.995, 0.1, 0.005113, 0.1099, 0.005113, 0.1099, 1.995, 0.1164, 1.995, 0.1164, 0.005113, 0.1263, 0.005113, 0.1263, 1.995, 0.1263, 1.995, 0.1263, 0.005113, 0.1377, 0.005113, 0.1377, 1.995, 0.1377, 1.995, 0.1377, 0.005113, 0.1476, 0.005113, 0.1476, 1.995, 0.003239, 1.995, 0.003239, 0.005113, 0.01314, 0.005113, 0.01314, 1.995])
me_cone_288.materials.append(mat_pulls_and_controls)
me_cone_288.update()
me_cube_947 = bpy.data.meshes.new('Cube.947')
me_cube_947.from_pydata([(-0.423, -0.041, 0.615), (-0.423, -0.05, 0.624), (-0.432, -0.041, 0.624), (-0.423, -0.04549, 0.6162), (-0.4275, -0.041, 0.6162), (-0.4273, -0.0453, 0.6174), (-0.4275, -0.0488, 0.624), (-0.423, -0.0488, 0.6195), (-0.4273, -0.04763, 0.6197), (-0.4308, -0.041, 0.6195), (-0.4308, -0.04549, 0.624), (-0.4296, -0.0453, 0.6197), (-0.423, -0.05, 0.641), (-0.423, -0.041, 0.65), (-0.432, -0.041, 0.641), (-0.423, -0.0488, 0.6455), (-0.4275, -0.0488, 0.641), (-0.4273, -0.04763, 0.6453), (-0.4275, -0.041, 0.6488), (-0.423, -0.04549, 0.6488), (-0.4273, -0.0453, 0.6476), (-0.4308, -0.04549, 0.641), (-0.4308, -0.041, 0.6455), (-0.4296, -0.0453, 0.6453), (-0.423, 0.041, 0.615), (-0.432, 0.041, 0.624), (-0.423, 0.05, 0.624), (-0.4275, 0.041, 0.6162), (-0.423, 0.04549, 0.6162), (-0.4273, 0.0453, 0.6174), (-0.4308, 0.04549, 0.624), (-0.4308, 0.041, 0.6195), (-0.4296, 0.0453, 0.6197), (-0.423, 0.0488, 0.6195), (-0.4275, 0.0488, 0.624), (-0.4273, 0.04763, 0.6197), (-0.423, 0.041, 0.65), (-0.423, 0.05, 0.641), (-0.432, 0.041, 0.641), (-0.423, 0.04549, 0.6488), (-0.4275, 0.041, 0.6488), (-0.4273, 0.0453, 0.6476), (-0.4275, 0.0488, 0.641), (-0.423, 0.0488, 0.6455), (-0.4273, 0.04763, 0.6453), (-0.4308, 0.041, 0.6455), (-0.4308, 0.04549, 0.641), (-0.4296, 0.0453, 0.6453), (0.423, -0.041, 0.615), (0.432, -0.041, 0.624), (0.423, -0.05, 0.624), (0.4275, -0.041, 0.6162), (0.423, -0.04549, 0.6162), (0.4273, -0.0453, 0.6174), (0.4308, -0.04549, 0.624), (0.4308, -0.041, 0.6195), (0.4296, -0.0453, 0.6197), (0.423, -0.0488, 0.6195), (0.4275, -0.0488, 0.624), (0.4273, -0.04763, 0.6197), (0.423, -0.041, 0.65), (0.423, -0.05, 0.641), (0.432, -0.041, 0.641), (0.423, -0.04549, 0.6488), (0.4275, -0.041, 0.6488), (0.4273, -0.0453, 0.6476), (0.4275, -0.0488, 0.641), (0.423, -0.0488, 0.6455), (0.4273, -0.04763, 0.6453), (0.4308, -0.041, 0.6455), (0.4308, -0.04549, 0.641), (0.4296, -0.0453, 0.6453), (0.423, 0.041, 0.615), (0.423, 0.05, 0.624), (0.432, 0.041, 0.624), (0.423, 0.04549, 0.6162), (0.4275, 0.041, 0.6162), (0.4273, 0.0453, 0.6174), (0.4275, 0.0488, 0.624), (0.423, 0.0488, 0.6195), (0.4273, 0.04763, 0.6197), (0.4308, 0.041, 0.6195), (0.4308, 0.04549, 0.624), (0.4296, 0.0453, 0.6197), (0.423, 0.041, 0.65), (0.432, 0.041, 0.641), (0.423, 0.05, 0.641), (0.4275, 0.041, 0.6488), (0.423, 0.04549, 0.6488), (0.4273, 0.0453, 0.6476), (0.4308, 0.04549, 0.641), (0.4308, 0.041, 0.6455), (0.4296, 0.0453, 0.6453), (0.423, 0.0488, 0.6455), (0.4275, 0.0488, 0.641), (0.4273, 0.04763, 0.6453)], [], [(0, 3, 5, 4), (3, 7, 8, 5), (1, 6, 8, 7), (6, 10, 11, 8), (2, 9, 11, 10), (9, 4, 5, 11), (5, 8, 11), (12, 15, 17, 16), (15, 19, 20, 17), (13, 18, 20, 19), (18, 22, 23, 20), (14, 21, 23, 22), (21, 16, 17, 23), (17, 20, 23), (24, 27, 29, 28), (27, 31, 32, 29), (25, 30, 32, 31), (30, 34, 35, 32), (26, 33, 35, 34), (33, 28, 29, 35), (29, 32, 35), (36, 39, 41, 40), (39, 43, 44, 41), (37, 42, 44, 43), (42, 46, 47, 44), (38, 45, 47, 46), (45, 40, 41, 47), (41, 44, 47), (48, 51, 53, 52), (51, 55, 56, 53), (49, 54, 56, 55), (54, 58, 59, 56), (50, 57, 59, 58), (57, 52, 53, 59), (53, 56, 59), (60, 63, 65, 64), (63, 67, 68, 65), (61, 66, 68, 67), (66, 70, 71, 68), (62, 69, 71, 70), (69, 64, 65, 71), (65, 68, 71), (72, 75, 77, 76), (75, 79, 80, 77), (73, 78, 80, 79), (78, 82, 83, 80), (74, 81, 83, 82), (81, 76, 77, 83), (77, 80, 83), (84, 87, 89, 88), (87, 91, 92, 89), (85, 90, 92, 91), (90, 94, 95, 92), (86, 93, 95, 94), (93, 88, 89, 95), (89, 92, 95), (24, 0, 4, 27), (27, 4, 9, 31), (31, 9, 2, 25), (1, 12, 16, 6), (6, 16, 21, 10), (10, 21, 14, 2), (13, 36, 40, 18), (18, 40, 45, 22), (22, 45, 38, 14), (37, 26, 34, 42), (42, 34, 30, 46), (46, 30, 25, 38), (72, 24, 28, 75), (75, 28, 33, 79), (79, 33, 26, 73), (36, 84, 88, 39), (39, 88, 93, 43), (43, 93, 86, 37), (85, 74, 82, 90), (90, 82, 78, 94), (94, 78, 73, 86), (48, 72, 76, 51), (51, 76, 81, 55), (55, 81, 74, 49), (84, 60, 64, 87), (87, 64, 69, 91), (91, 69, 62, 85), (61, 50, 58, 66), (66, 58, 54, 70), (70, 54, 49, 62), (0, 48, 52, 3), (3, 52, 57, 7), (7, 57, 50, 1), (60, 13, 19, 63), (63, 19, 15, 67), (67, 15, 12, 61), (24, 72, 48, 0), (2, 14, 38, 25), (50, 61, 12, 1), (84, 36, 13, 60), (26, 37, 86, 73), (74, 85, 62, 49)])
me_cube_947.polygons.foreach_set('use_smooth', [True] * 98)
_uv = me_cube_947.uv_layers.new(name='UVMap')
_uv.uv.foreach_set('vector', [0.02499, 0.02499, 0.01463, 0.02499, 0.01507, 0.01507, 0.02499, 0.01463, 0.485, 1.895, 0.4926, 1.892, 0.493, 1.903, 0.4877, 1.904, 0.5029, 1.892, 0.5029, 1.902, 0.493, 1.903, 0.4926, 1.892, 0.5029, 1.902, 0.5029, 1.912, 0.493, 1.909, 0.493, 1.903, 0.721, 0.4362, 0.7302, 0.4362, 0.729, 0.4461, 0.7203, 0.4465, 0.02499, 0.007012, 0.02499, 0.01463, 0.01507, 0.01507, 0.01507, 0.009704, 0.4877, 1.904, 0.493, 1.903, 0.493, 1.909, 0.5421, 1.892, 0.5525, 1.892, 0.5521, 1.903, 0.5421, 1.902, 0.5525, 1.892, 0.5601, 1.895, 0.5574, 1.904, 0.5521, 1.903, 0.264, 1.975, 0.264, 1.985, 0.254, 1.985, 0.2536, 1.975, 0.6633, 0.4362, 0.6727, 0.4362, 0.6724, 0.4461, 0.6657, 0.4461, 0.6835, 0.4362, 0.6827, 0.4465, 0.6724, 0.4461, 0.6727, 0.4362, 0.5421, 1.912, 0.5421, 1.902, 0.5521, 1.903, 0.5521, 1.909, 0.5521, 1.903, 0.5574, 1.904, 0.5521, 1.909, 0.214, 0.02499, 0.214, 0.01463, 0.2239, 0.01507, 0.2244, 0.02499, 0.214, 0.01463, 0.214, 0.007012, 0.2239, 0.009704, 0.2239, 0.01507, 0.721, 0.2472, 0.7203, 0.2368, 0.729, 0.2372, 0.7302, 0.2472, 0.5921, 0.007012, 0.5921, 0.01647, 0.5822, 0.01613, 0.5822, 0.00947, 0.5921, 0.02719, 0.5817, 0.02641, 0.5822, 0.01613, 0.5921, 0.01647, 0.5817, 0.02641, 0.5741, 0.02425, 0.5768, 0.01461, 0.5822, 0.01613, 0.5768, 0.01461, 0.5822, 0.00947, 0.5822, 0.01613, 0.453, 1.975, 0.4633, 1.975, 0.4629, 1.985, 0.453, 1.985, 0.6493, 0.02425, 0.6416, 0.02641, 0.6412, 0.01613, 0.6466, 0.01461, 0.6313, 0.02719, 0.6313, 0.01647, 0.6412, 0.01613, 0.6416, 0.02641, 0.6313, 0.01647, 0.6313, 0.007012, 0.6412, 0.00947, 0.6412, 0.01613, 0.6835, 0.2472, 0.6727, 0.2472, 0.6724, 0.2372, 0.6827, 0.2368, 0.6727, 0.2472, 0.6633, 0.2472, 0.6657, 0.2372, 0.6724, 0.2372, 0.6466, 0.01461, 0.6412, 0.01613, 0.6412, 0.00947, 0.02499, 1.975, 0.02499, 1.985, 0.01507, 1.985, 0.01463, 1.975, 0.02499, 1.985, 0.02499, 1.993, 0.01507, 1.99, 0.01507, 1.985, 0.6813, 0.2085, 0.6813, 0.2176, 0.6713, 0.2164, 0.6709, 0.2077, 0.5029, 0.007012, 0.5029, 0.01216, 0.493, 0.01334, 0.493, 0.009718, 0.5029, 0.02131, 0.4926, 0.0221, 0.493, 0.01334, 0.5029, 0.01216, 0.007012, 1.975, 0.01463, 1.975, 0.01507, 1.985, 0.009704, 1.985, 0.01507, 1.985, 0.01507, 1.99, 0.009704, 1.985, 0.264, 0.02499, 0.2536, 0.02499, 0.254, 0.01507, 0.264, 0.01463, 0.2536, 0.02499, 0.246, 0.02499, 0.2487, 0.01507, 0.254, 0.01507, 0.5421, 0.02131, 0.5421, 0.01216, 0.5521, 0.01334, 0.5525, 0.0221, 0.5421, 0.01216, 0.5421, 0.007012, 0.5521, 0.009718, 0.5521, 0.01334, 0.7204, 0.2085, 0.7308, 0.2077, 0.7304, 0.2164, 0.7204, 0.2176, 0.264, 0.007012, 0.264, 0.01463, 0.254, 0.01507, 0.254, 0.009704, 0.254, 0.01507, 0.2487, 0.01507, 0.254, 0.009704, 0.214, 1.975, 0.2244, 1.975, 0.2239, 1.985, 0.214, 1.985, 0.2244, 1.975, 0.232, 1.975, 0.2293, 1.985, 0.2239, 1.985, 0.5921, 1.898, 0.5921, 1.907, 0.5822, 1.905, 0.5817, 1.897, 0.6813, 0.007012, 0.6813, 0.01647, 0.6713, 0.01613, 0.6713, 0.00947, 0.6813, 0.02719, 0.6709, 0.02641, 0.6713, 0.01613, 0.6813, 0.01647, 0.6709, 0.02641, 0.6633, 0.02425, 0.666, 0.01461, 0.6713, 0.01613, 0.666, 0.01461, 0.6713, 0.00947, 0.6713, 0.01613, 0.453, 0.02499, 0.453, 0.01463, 0.4629, 0.01507, 0.4633, 0.02499, 0.7384, 0.02425, 0.7308, 0.02641, 0.7304, 0.01613, 0.7357, 0.01461, 0.7204, 0.02719, 0.7204, 0.01647, 0.7304, 0.01613, 0.7308, 0.02641, 0.7204, 0.01647, 0.7204, 0.007012, 0.7304, 0.00947, 0.7304, 0.01613, 0.6313, 1.898, 0.6416, 1.897, 0.6412, 1.905, 0.6313, 1.907, 0.471, 0.02499, 0.4633, 0.02499, 0.4629, 0.01507, 0.4683, 0.01507, 0.7357, 0.01461, 0.7304, 0.01613, 0.7304, 0.00947, 0.214, 0.02499, 0.02499, 0.02499, 0.02499, 0.01463, 0.214, 0.01463, 0.214, 0.01463, 0.02499, 0.01463, 0.02499, 0.007012, 0.214, 0.007012, 0.7302, 0.2472, 0.7302, 0.4362, 0.721, 0.4362, 0.721, 0.2472, 0.5029, 1.892, 0.5421, 1.892, 0.5421, 1.902, 0.5029, 1.902, 0.5029, 1.902, 0.5421, 1.902, 0.5421, 1.912, 0.5029, 1.912, 0.7203, 0.4465, 0.6827, 0.4465, 0.6835, 0.4362, 0.721, 0.4362, 0.264, 1.975, 0.453, 1.975, 0.453, 1.985, 0.264, 1.985, 0.6633, 0.4362, 0.6633, 0.2472, 0.6727, 0.2472, 0.6727, 0.4362, 0.6727, 0.4362, 0.6727, 0.2472, 0.6835, 0.2472, 0.6835, 0.4362, 0.6313, 0.02719, 0.5921, 0.02719, 0.5921, 0.01647, 0.6313, 0.01647, 0.6313, 0.01647, 0.5921, 0.01647, 0.5921, 0.007012, 0.6313, 0.007012, 0.6827, 0.2368, 0.7203, 0.2368, 0.721, 0.2472, 0.6835, 0.2472, 0.214, 1.975, 0.214, 0.02499, 0.2244, 0.02499, 0.2244, 1.975, 0.2244, 1.975, 0.2244, 0.02499, 0.232, 0.02499, 0.232, 1.975, 0.5817, 1.897, 0.5817, 0.02641, 0.5921, 0.02719, 0.5921, 1.898, 0.453, 1.975, 0.453, 0.02499, 0.4633, 0.02499, 0.4633, 1.975, 0.4633, 1.975, 0.4633, 0.02499, 0.471, 0.02499, 0.471, 1.975, 0.6416, 0.02641, 0.6416, 1.897, 0.6313, 1.898, 0.6313, 0.02719, 0.7204, 0.02719, 0.6813, 0.02719, 0.6813, 0.01647, 0.7204, 0.01647, 0.7204, 0.01647, 0.6813, 0.01647, 0.6813, 0.007012, 0.7204, 0.007012, 0.6313, 1.907, 0.5921, 1.907, 0.5921, 1.898, 0.6313, 1.898, 0.02499, 1.975, 0.214, 1.975, 0.214, 1.985, 0.02499, 1.985, 0.02499, 1.985, 0.214, 1.985, 0.214, 1.993, 0.02499, 1.993, 0.6709, 0.2077, 0.6709, 0.02641, 0.6813, 0.02719, 0.6813, 0.2085, 0.453, 0.02499, 0.264, 0.02499, 0.264, 0.01463, 0.453, 0.01463, 0.453, 0.01463, 0.264, 0.01463, 0.264, 0.007012, 0.453, 0.007012, 0.7308, 0.02641, 0.7308, 0.2077, 0.7204, 0.2085, 0.7204, 0.02719, 0.5421, 0.02131, 0.5029, 0.02131, 0.5029, 0.01216, 0.5421, 0.01216, 0.7204, 0.2228, 0.6813, 0.2228, 0.6813, 0.2176, 0.7204, 0.2176, 0.7204, 0.2176, 0.6813, 0.2176, 0.6813, 0.2085, 0.7204, 0.2085, 0.02499, 0.02499, 0.02499, 1.975, 0.01463, 1.975, 0.01463, 0.02499, 0.01463, 0.02499, 0.01463, 1.975, 0.007012, 1.975, 0.007012, 0.02499, 0.4926, 1.892, 0.4926, 0.0221, 0.5029, 0.02131, 0.5029, 1.892, 0.264, 0.02499, 0.264, 1.975, 0.2536, 1.975, 0.2536, 0.02499, 0.2536, 0.02499, 0.2536, 1.975, 0.246, 1.975, 0.246, 0.02499, 0.5525, 0.0221, 0.5525, 1.892, 0.5421, 1.892, 0.5421, 0.02131, 0.214, 0.02499, 0.214, 1.975, 0.02499, 1.975, 0.02499, 0.02499, 0.721, 0.4362, 0.6835, 0.4362, 0.6835, 0.2472, 0.721, 0.2472, 0.5029, 0.02131, 0.5421, 0.02131, 0.5421, 1.892, 0.5029, 1.892, 0.453, 0.02499, 0.453, 1.975, 0.264, 1.975, 0.264, 0.02499, 0.5921, 0.02719, 0.6313, 0.02719, 0.6313, 1.898, 0.5921, 1.898, 0.6813, 0.02719, 0.7204, 0.02719, 0.7204, 0.2085, 0.6813, 0.2085])
me_cube_947.materials.append(mat_cabinet_body)
me_cube_947.update()

# ---- objects
ob_linear_lamp_body = bpy.data.objects.new('linear_lamp_body', me_cube_945)
ob_continuous_warm_diffuser = bpy.data.objects.new('continuous_warm_diffuser', me_cube_946)
ob_suspension_cable = bpy.data.objects.new('suspension_cable', me_cone_287)
ob_suspension_cable_001 = bpy.data.objects.new('suspension_cable.001', me_cone_288)
ob_linear_ceiling_canopy = bpy.data.objects.new('linear_ceiling_canopy', me_cube_947)

# ---- transforms, parenting, visibility, modifiers, constraints
ob_linear_lamp_body.location = (0.0, 0.0, 0.0)
ob_continuous_warm_diffuser.location = (0.0, 0.0, 0.0)
ob_suspension_cable.location = (0.0, 0.0, 0.0)
ob_suspension_cable_001.location = (0.0, 0.0, 0.0)
ob_linear_ceiling_canopy.location = (0.0, 0.0, 0.0)

# ---- collection membership
col_collection.objects.link(ob_linear_lamp_body)
col_collection.objects.link(ob_continuous_warm_diffuser)
col_collection.objects.link(ob_suspension_cable)
col_collection.objects.link(ob_suspension_cable_001)
col_collection.objects.link(ob_linear_ceiling_canopy)

# ---- scene / render settings (as saved in the file)
scene.frame_start = 1; scene.frame_end = 250; scene.frame_set(1)
scene.render.engine = 'BLENDER_EEVEE_NEXT'
scene.render.bake_bias = 0.0
scene.render.bake_samples = 0
scene.render.compositor_device = 'GPU'
scene.eevee.use_volume_custom_range = False
scene.eevee.fast_gi_thickness_near = 0.1
scene.eevee.fast_gi_thickness_far = 0.0
scene.eevee.ray_tracing_options.screen_trace_thickness = 0.1
bpy.context.view_layer.update()

# ---- added for rendering (the .blend has no active camera and no usable light): camera, sun
cam_auto = bpy.data.cameras.new('AutoCamera')
cam_auto.lens = 50.0
cam_auto.sensor_width = 36.0
cam_auto.clip_end = 1000.0
ob_auto_camera = bpy.data.objects.new('AutoCamera', cam_auto)
scene.collection.objects.link(ob_auto_camera)
ob_auto_camera.location = (1.27133, -1.5256, 1.34207)
ob_auto_camera.rotation_euler = (1.09748, -7.21219e-08, 0.694738)
scene.camera = ob_auto_camera
light_auto_sun = bpy.data.lights.new('AutoSun', 'SUN')
light_auto_sun.energy = 3.0
light_auto_sun.angle = 0.0523599
ob_auto_sun = bpy.data.objects.new('AutoSun', light_auto_sun)
scene.collection.objects.link(ob_auto_sun)
ob_auto_sun.rotation_euler = (0.872665, 0.174533, 0.523599)
bpy.context.view_layer.update()
